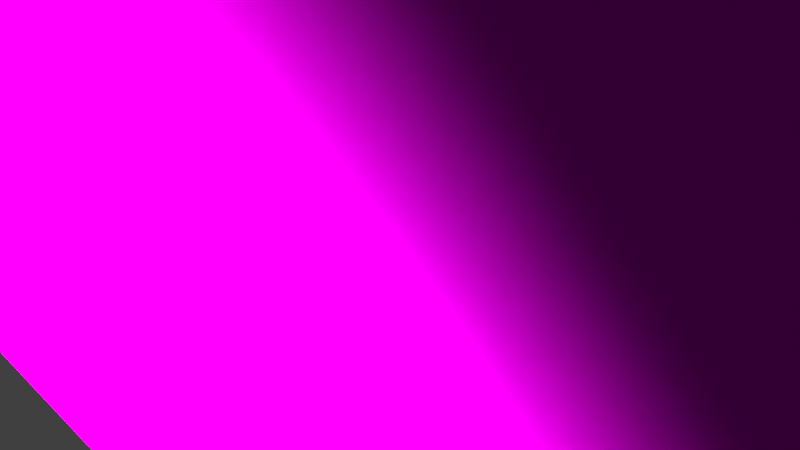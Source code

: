 # Source: prototype00.blend  (saved by Blender 2.69.0; exported with 4.5.12 LTS)
import bpy
from mathutils import Matrix  # noqa: F401  (used for matrix-valued properties, if any)

bpy.ops.wm.read_factory_settings(use_empty=True)
scene = bpy.context.scene
scene.name = 'Scene'

# ---- collections
col_collection_1 = bpy.data.collections.new('Collection 1'); scene.collection.children.link(col_collection_1)

# ---- images (referenced by path relative to the original .blend; pixels are not part of the script)
import os
ASSET_DIR = os.environ.get("B2B_ASSET_DIR", "")  # directory of the original .blend (textures are referenced by path, not embedded)
HERE = os.path.dirname(os.path.abspath(__file__))  # packed textures are extracted next to this script under _unpacked/

def load_image(name, relpath, width, height, colorspace="sRGB"):
    """Load a texture the original file referenced (path relative to the .blend, or extracted next to this script)."""
    p = next((c for c in (os.path.join(HERE, relpath), os.path.join(ASSET_DIR, relpath)) if relpath and os.path.exists(c)), "")
    if p:
        img = bpy.data.images.load(p, check_existing=True)
        img.name = name
    else:  # same state as the original file: an image datablock whose file is absent (Cycles renders it pink)
        img = bpy.data.images.new(name, width, height)
        img.source = "FILE"
        img.filepath = "//" + (relpath or name)
    img.colorspace_settings.name = colorspace
    return img
img_wall_wood_tex_1024_png = load_image('wall_wood_tex_1024.png', 'wall_wood_tex_1024.png', 1024, 1024, 'sRGB')
img_zzz_png = load_image('zzz.png', 'zzz.png', 1024, 1024, 'sRGB')

# ---- materials (node trees are filled in below, after node groups)
mat_material = bpy.data.materials.new('Material')
mat_material.alpha_threshold = 0.0
mat_material.roughness = 0.5
mat_material.line_color = (0.0, 0.0, 0.0, 1.0)

# ---- material node trees
mat_material.use_nodes = True; mat_material.node_tree.nodes.clear()
_N = mat_material.node_tree.nodes; _L = mat_material.node_tree.links
n0 = _N.new('ShaderNodeOutputMaterial'); n0.name = 'Material Output'; n0.location = (300, 300)
n1 = _N.new('ShaderNodeBsdfDiffuse'); n1.name = 'Diffuse BSDF'; n1.location = (79, 316)
n2 = _N.new('ShaderNodeTexImage'); n2.name = 'Image Texture'; n2.location = (-183, 358)
n2.width = 140
n2.image = img_wall_wood_tex_1024_png
n3 = _N.new('ShaderNodeTexImage'); n3.name = 'Image Texture.001'; n3.location = (-191, 139)
n3.width = 140
n3.image = img_zzz_png
_L.new(n1.outputs[0], n0.inputs[0])
_L.new(n3.outputs[0], n1.inputs[2])
_L.new(n2.outputs[0], n1.inputs[0])
n0.is_active_output = True

# ---- world
world_world = bpy.data.worlds.new('World'); scene.world = world_world
world_world.color = (0.05088, 0.05088, 0.05088)
world_world.use_sun_shadow = False
world_world.sun_shadow_jitter_overblur = 0.0
world_world.cycles.sampling_method = 'MANUAL'
world_world.cycles.sample_map_resolution = 256

# ---- cameras
cam_camera = bpy.data.cameras.new('Camera')
cam_camera.clip_end = 100.0
cam_camera.lens = 35.0
cam_camera.sensor_width = 32.0
cam_camera.sensor_height = 18.0
cam_camera.ortho_scale = 7.314
cam_camera.dof.focus_distance = 0.0

# ---- lights
light_sun = bpy.data.lights.new('Sun', 'SUN')
light_sun.transmission_factor = 0.0
light_sun.angle = 0.1993
light_sun.energy = 2.0
light_sun.shadow_buffer_clip_start = 0.5
light_sun.shadow_soft_size = 0.1
light_sun.shadow_cascade_max_distance = 1000.0
light_sun.cycles.use_multiple_importance_sampling = False
light_point = bpy.data.lights.new('Point', 'POINT')
light_point.transmission_factor = 0.0
light_point.energy = 1e+04
light_point.shadow_buffer_clip_start = 0.5
light_point.shadow_soft_size = 1.0
light_point.shadow_maximum_resolution = 0.006
light_point.use_absolute_resolution = True
light_lamp = bpy.data.lights.new('Lamp', 'POINT')
light_lamp.transmission_factor = 0.0
light_lamp.cutoff_distance = 30.0
light_lamp.energy = 1000.0
light_lamp.shadow_buffer_clip_start = 1.001
light_lamp.shadow_soft_size = 0.1
light_lamp.shadow_maximum_resolution = 0.006
light_lamp.use_absolute_resolution = True
light_lamp.cycles.use_multiple_importance_sampling = False

# ---- meshes
me_cube_008 = bpy.data.meshes.new('Cube.008')
me_cube_008.from_pydata([(8.0, 0.125, -0.5), (8.0, -0.125, -0.5), (-8.0, -0.125, -0.5), (-8.0, 0.125, -0.5), (8.0, 0.125, 0.5), (8.0, -0.125, 0.5), (-8.0, -0.125, 0.5), (-8.0, 0.125, 0.5)], [], [(0, 1, 2, 3), (4, 7, 6, 5), (0, 4, 5, 1), (1, 5, 6, 2), (2, 6, 7, 3), (4, 0, 3, 7)])
_uv = me_cube_008.uv_layers.new(name='UVMap')
_uv.uv.foreach_set('vector', [0.9824, 0.9219, 0.9824, 0.9375, 0.01562, 0.9375, 0.01562, 0.9219, 0.9824, 0.0625, 0.01562, 0.0625, 0.01562, 0.0, 0.9824, 0.0, 1.0, 1.0, 0.9824, 1.0, 0.9824, 0.9375, 1.0, 0.9375, 0.9824, 0.9375, 0.9824, 1.0, 0.01562, 1.0, 0.01562, 0.9375, 0.01562, 0.9375, 0.01562, 1.0, 0.0, 1.0, 0.0, 0.9375, 0.9824, 1.0, 0.9824, 0.9375, 0.01562, 0.9375, 0.01562, 1.0])
me_cube_008.materials.append(mat_material)
me_cube_008.use_remesh_preserve_volume = False
me_cube_008.use_remesh_preserve_attributes = False
me_cube_008.use_mirror_vertex_groups = False
me_cube_008.update()
me_cube_007 = bpy.data.meshes.new('Cube.007')
me_cube_007.from_pydata([(8.0, 0.125, -0.5), (8.0, -0.125, -0.5), (-8.0, -0.125, -0.5), (-8.0, 0.125, -0.5), (8.0, 0.125, 0.5), (8.0, -0.125, 0.5), (-8.0, -0.125, 0.5), (-8.0, 0.125, 0.5)], [], [(0, 1, 2, 3), (4, 7, 6, 5), (0, 4, 5, 1), (1, 5, 6, 2), (2, 6, 7, 3), (4, 0, 3, 7)])
_uv = me_cube_007.uv_layers.new(name='UVMap')
_uv.uv.foreach_set('vector', [0.9824, 0.9219, 0.9824, 0.9375, 0.01562, 0.9375, 0.01562, 0.9219, 0.9824, 0.0625, 0.01562, 0.0625, 0.01562, 0.0, 0.9824, 0.0, 1.0, 1.0, 0.9824, 1.0, 0.9824, 0.9375, 1.0, 0.9375, 0.9824, 0.7031, 0.9824, 0.7656, 0.01562, 0.7656, 0.01562, 0.7031, 0.01562, 0.9375, 0.01562, 1.0, 0.0, 1.0, 0.0, 0.9375, 0.9824, 1.0, 0.9824, 0.9375, 0.01562, 0.9375, 0.01562, 1.0])
me_cube_007.materials.append(mat_material)
me_cube_007.use_remesh_preserve_volume = False
me_cube_007.use_remesh_preserve_attributes = False
me_cube_007.use_mirror_vertex_groups = False
me_cube_007.update()
me_cube_006 = bpy.data.meshes.new('Cube.006')
me_cube_006.from_pydata([(8.0, 0.125, -0.5), (8.0, -0.125, -0.5), (-8.0, -0.125, -0.5), (-8.0, 0.125, -0.5), (8.0, 0.125, 0.5), (8.0, -0.125, 0.5), (-8.0, -0.125, 0.5), (-8.0, 0.125, 0.5)], [], [(0, 1, 2, 3), (4, 7, 6, 5), (0, 4, 5, 1), (1, 5, 6, 2), (2, 6, 7, 3), (4, 0, 3, 7)])
_uv = me_cube_006.uv_layers.new(name='UVMap')
_uv.uv.foreach_set('vector', [0.9824, 0.9219, 0.9824, 0.9375, 0.01562, 0.9375, 0.01562, 0.9219, 0.9824, 0.0625, 0.01562, 0.0625, 0.01562, 0.0, 0.9824, 0.0, 1.0, 1.0, 0.9824, 1.0, 0.9824, 0.9375, 1.0, 0.9375, 0.9824, 0.7812, 0.9824, 0.8438, 0.01562, 0.8438, 0.01562, 0.7812, 0.01562, 0.9375, 0.01562, 1.0, 0.0, 1.0, 0.0, 0.9375, 0.9824, 1.0, 0.9824, 0.9375, 0.01562, 0.9375, 0.01562, 1.0])
me_cube_006.materials.append(mat_material)
me_cube_006.use_remesh_preserve_volume = False
me_cube_006.use_remesh_preserve_attributes = False
me_cube_006.use_mirror_vertex_groups = False
me_cube_006.update()
me_cube_005 = bpy.data.meshes.new('Cube.005')
me_cube_005.from_pydata([(8.0, 0.125, -0.5), (8.0, -0.125, -0.5), (-8.0, -0.125, -0.5), (-8.0, 0.125, -0.5), (8.0, 0.125, 0.5), (8.0, -0.125, 0.5), (-8.0, -0.125, 0.5), (-8.0, 0.125, 0.5)], [], [(0, 1, 2, 3), (4, 7, 6, 5), (0, 4, 5, 1), (1, 5, 6, 2), (2, 6, 7, 3), (4, 0, 3, 7)])
_uv = me_cube_005.uv_layers.new(name='UVMap')
_uv.uv.foreach_set('vector', [0.9824, 0.9219, 0.9824, 0.9375, 0.01562, 0.9375, 0.01562, 0.9219, 0.9824, 0.0625, 0.01562, 0.0625, 0.01562, 0.0, 0.9824, 0.0, 1.0, 1.0, 0.9824, 1.0, 0.9824, 0.9375, 1.0, 0.9375, 0.9824, 0.8594, 0.9824, 0.9219, 0.01562, 0.9219, 0.01562, 0.8594, 0.01562, 0.9375, 0.01562, 1.0, 0.0, 1.0, 0.0, 0.9375, 0.9824, 1.0, 0.9824, 0.9375, 0.01562, 0.9375, 0.01562, 1.0])
me_cube_005.materials.append(mat_material)
me_cube_005.use_remesh_preserve_volume = False
me_cube_005.use_remesh_preserve_attributes = False
me_cube_005.use_mirror_vertex_groups = False
me_cube_005.update()
me_cube_004 = bpy.data.meshes.new('Cube.004')
me_cube_004.from_pydata([(8.0, 0.125, -0.5), (8.0, -0.125, -0.5), (-8.0, -0.125, -0.5), (-8.0, 0.125, -0.5), (8.0, 0.125, 0.5), (8.0, -0.125, 0.5), (-8.0, -0.125, 0.5), (-8.0, 0.125, 0.5)], [], [(0, 1, 2, 3), (4, 7, 6, 5), (0, 4, 5, 1), (1, 5, 6, 2), (2, 6, 7, 3), (4, 0, 3, 7)])
_uv = me_cube_004.uv_layers.new(name='UVMap')
_uv.uv.foreach_set('vector', [0.9824, 0.9219, 0.9824, 0.9375, 0.01562, 0.9375, 0.01562, 0.9219, 0.9824, 0.0625, 0.01562, 0.0625, 0.01562, 0.0, 0.9824, 0.0, 1.0, 1.0, 0.9824, 1.0, 0.9824, 0.9375, 1.0, 0.9375, 0.9824, 0.625, 0.9824, 0.6875, 0.01562, 0.6875, 0.01562, 0.625, 0.01562, 0.9375, 0.01562, 1.0, 0.0, 1.0, 0.0, 0.9375, 0.9824, 1.0, 0.9824, 0.9375, 0.01562, 0.9375, 0.01562, 1.0])
me_cube_004.materials.append(mat_material)
me_cube_004.use_remesh_preserve_volume = False
me_cube_004.use_remesh_preserve_attributes = False
me_cube_004.use_mirror_vertex_groups = False
me_cube_004.update()
me_cube_003 = bpy.data.meshes.new('Cube.003')
me_cube_003.from_pydata([(8.0, 0.125, -0.5), (8.0, -0.125, -0.5), (-8.0, -0.125, -0.5), (-8.0, 0.125, -0.5), (8.0, 0.125, 0.5), (8.0, -0.125, 0.5), (-8.0, -0.125, 0.5), (-8.0, 0.125, 0.5)], [], [(0, 1, 2, 3), (4, 7, 6, 5), (0, 4, 5, 1), (1, 5, 6, 2), (2, 6, 7, 3), (4, 0, 3, 7)])
_uv = me_cube_003.uv_layers.new(name='UVMap')
_uv.uv.foreach_set('vector', [0.9824, 0.9219, 0.9824, 0.9375, 0.01562, 0.9375, 0.01562, 0.9219, 0.9824, 0.0625, 0.01562, 0.0625, 0.01562, 0.0, 0.9824, 0.0, 1.0, 1.0, 0.9824, 1.0, 0.9824, 0.9375, 1.0, 0.9375, 0.9824, 0.5469, 0.9824, 0.6094, 0.01562, 0.6094, 0.01562, 0.5469, 0.01562, 0.9375, 0.01562, 1.0, 0.0, 1.0, 0.0, 0.9375, 0.9824, 1.0, 0.9824, 0.9375, 0.01562, 0.9375, 0.01562, 1.0])
me_cube_003.materials.append(mat_material)
me_cube_003.use_remesh_preserve_volume = False
me_cube_003.use_remesh_preserve_attributes = False
me_cube_003.use_mirror_vertex_groups = False
me_cube_003.update()
me_cube_002 = bpy.data.meshes.new('Cube.002')
me_cube_002.from_pydata([(8.0, 0.125, -0.5), (8.0, -0.125, -0.5), (-8.0, -0.125, -0.5), (-8.0, 0.125, -0.5), (8.0, 0.125, 0.5), (8.0, -0.125, 0.5), (-8.0, -0.125, 0.5), (-8.0, 0.125, 0.5)], [], [(0, 1, 2, 3), (4, 7, 6, 5), (0, 4, 5, 1), (1, 5, 6, 2), (2, 6, 7, 3), (4, 0, 3, 7)])
_uv = me_cube_002.uv_layers.new(name='UVMap')
_uv.uv.foreach_set('vector', [0.9824, 0.9219, 0.9824, 0.9375, 0.01562, 0.9375, 0.01562, 0.9219, 0.9824, 0.0625, 0.01562, 0.0625, 0.01562, 0.0, 0.9824, 0.0, 1.0, 1.0, 0.9824, 1.0, 0.9824, 0.9375, 1.0, 0.9375, 0.9824, 0.3906, 0.9824, 0.4531, 0.01562, 0.4531, 0.01562, 0.3906, 0.01562, 0.9375, 0.01562, 1.0, 0.0, 1.0, 0.0, 0.9375, 0.9824, 1.0, 0.9824, 0.9375, 0.01562, 0.9375, 0.01562, 1.0])
me_cube_002.materials.append(mat_material)
me_cube_002.use_remesh_preserve_volume = False
me_cube_002.use_remesh_preserve_attributes = False
me_cube_002.use_mirror_vertex_groups = False
me_cube_002.update()
me_cube = bpy.data.meshes.new('Cube')
me_cube.from_pydata([(8.0, 0.125, -0.5), (8.0, -0.125, -0.5), (-8.0, -0.125, -0.5), (-8.0, 0.125, -0.5), (8.0, 0.125, 0.5), (8.0, -0.125, 0.5), (-8.0, -0.125, 0.5), (-8.0, 0.125, 0.5)], [], [(0, 1, 2, 3), (4, 7, 6, 5), (0, 4, 5, 1), (1, 5, 6, 2), (2, 6, 7, 3), (4, 0, 3, 7)])
_uv = me_cube.uv_layers.new(name='UVMap')
_uv.uv.foreach_set('vector', [0.9824, 0.9219, 0.9824, 0.9375, 0.01562, 0.9375, 0.01562, 0.9219, 0.9824, 0.0625, 0.01562, 0.0625, 0.01562, 0.0, 0.9824, 0.0, 1.0, 1.0, 0.9824, 1.0, 0.9824, 0.9375, 1.0, 0.9375, 0.9824, 0.9375, 0.9824, 1.0, 0.01562, 1.0, 0.01562, 0.9375, 0.01562, 0.9375, 0.01562, 1.0, 0.0, 1.0, 0.0, 0.9375, 0.9824, 1.0, 0.9824, 0.9375, 0.01562, 0.9375, 0.01562, 1.0])
me_cube.materials.append(mat_material)
me_cube.use_remesh_preserve_volume = False
me_cube.use_remesh_preserve_attributes = False
me_cube.use_mirror_vertex_groups = False
me_cube.update()

# ---- objects
ob_cube_007 = bpy.data.objects.new('Cube.007', me_cube_008)
ob_cube_006 = bpy.data.objects.new('Cube.006', me_cube_007)
ob_cube_005 = bpy.data.objects.new('Cube.005', me_cube_006)
ob_cube_004 = bpy.data.objects.new('Cube.004', me_cube_005)
ob_cube_003 = bpy.data.objects.new('Cube.003', me_cube_004)
ob_sun = bpy.data.objects.new('Sun', light_sun)
ob_cube_002 = bpy.data.objects.new('Cube.002', me_cube_003)
ob_cube_001 = bpy.data.objects.new('Cube.001', me_cube_002)
ob_point = bpy.data.objects.new('Point', light_point)
ob_cube = bpy.data.objects.new('Cube', me_cube)
ob_lamp = bpy.data.objects.new('Lamp', light_lamp)
ob_camera = bpy.data.objects.new('Camera', cam_camera)

# ---- transforms, parenting, visibility, modifiers, constraints
ob_cube_007.location = (0.0, -4.0, 6.0)
ob_cube_007.lock_rotations_4d = False
ob_cube_007.empty_display_type = 'ARROWS'
ob_cube_007.lineart.crease_threshold = 0.0
ob_cube_006.location = (0.0, -4.0, 3.0)
ob_cube_006.scale = (1.02, 1.0, 1.0)
ob_cube_006.lock_rotations_4d = False
ob_cube_006.empty_display_type = 'ARROWS'
ob_cube_006.lineart.crease_threshold = 0.0
ob_cube_005.location = (0.0, -4.0, 4.0)
ob_cube_005.lock_rotations_4d = False
ob_cube_005.empty_display_type = 'ARROWS'
ob_cube_005.lineart.crease_threshold = 0.0
ob_cube_004.location = (0.0, -4.0, 5.0)
ob_cube_004.scale = (1.01, 1.0, 1.0)
ob_cube_004.lock_rotations_4d = False
ob_cube_004.empty_display_type = 'ARROWS'
ob_cube_004.lineart.crease_threshold = 0.0
ob_cube_003.location = (0.0, -4.0, 2.0)
ob_cube_003.lock_rotations_4d = False
ob_cube_003.empty_display_type = 'ARROWS'
ob_cube_003.lineart.crease_threshold = 0.0
ob_sun.location = (7.109, -10.74, 31.11)
ob_sun.lineart.crease_threshold = 0.0
ob_cube_002.location = (0.0, -4.0, 1.0)
ob_cube_002.scale = (0.99, 1.0, 1.0)
ob_cube_002.lock_rotations_4d = False
ob_cube_002.empty_display_type = 'ARROWS'
ob_cube_002.lineart.crease_threshold = 0.0
ob_cube_001.location = (0.0, -4.0, 0.0)
ob_cube_001.lock_rotations_4d = False
ob_cube_001.empty_display_type = 'ARROWS'
ob_cube_001.lineart.crease_threshold = 0.0
ob_point.location = (6.27, -7.976, 2.483)
ob_point.lineart.crease_threshold = 0.0
ob_cube.location = (0.0, 0.0, 0.0)
ob_cube.lock_rotations_4d = False
ob_cube.empty_display_type = 'ARROWS'
ob_cube.lineart.crease_threshold = 0.0
ob_lamp.location = (-58.45, 40.56, 4.439)
ob_lamp.rotation_euler = (0.6503, 0.05522, 1.866)
ob_lamp.lock_rotations_4d = False
ob_lamp.empty_display_type = 'ARROWS'
ob_lamp.color = (0.0, 0.0, 0.0, 0.0)
ob_lamp.lineart.crease_threshold = 0.0
ob_camera.location = (7.481, -6.508, 5.344)
ob_camera.rotation_euler = (1.109, 0.01082, 0.8149)
ob_camera.lock_rotations_4d = False
ob_camera.empty_display_type = 'ARROWS'
ob_camera.color = (0.0, 0.0, 0.0, 0.0)
ob_camera.display_type = 'WIRE'
ob_camera.lineart.crease_threshold = 0.0

# ---- collection membership
col_collection_1.objects.link(ob_cube_007)
col_collection_1.objects.link(ob_cube_006)
col_collection_1.objects.link(ob_cube_005)
col_collection_1.objects.link(ob_cube_004)
col_collection_1.objects.link(ob_cube_003)
col_collection_1.objects.link(ob_sun)
col_collection_1.objects.link(ob_cube_002)
col_collection_1.objects.link(ob_cube_001)
col_collection_1.objects.link(ob_point)
col_collection_1.objects.link(ob_cube)
col_collection_1.objects.link(ob_lamp)
col_collection_1.objects.link(ob_camera)

# ---- scene / render settings (as saved in the file)
scene.camera = ob_camera
scene.frame_start = 1; scene.frame_end = 250; scene.frame_set(2)
scene.render.engine = 'CYCLES'
scene.render.image_settings.compression = 90
scene.render.resolution_percentage = 50
scene.render.dither_intensity = 0.0
scene.cycles.use_denoising = False
scene.cycles.samples = 10
scene.cycles.sampling_pattern = 'TABULATED_SOBOL'
scene.cycles.light_sampling_threshold = 0.0
scene.cycles.use_adaptive_sampling = False
scene.cycles.use_light_tree = False
scene.cycles.blur_glossy = 0.0
scene.cycles.volume_bounces = 1
scene.cycles.pixel_filter_type = 'GAUSSIAN'
scene.cycles.sample_clamp_indirect = 0.0
scene.view_settings.view_transform = 'Standard'
bpy.context.view_layer.update()
